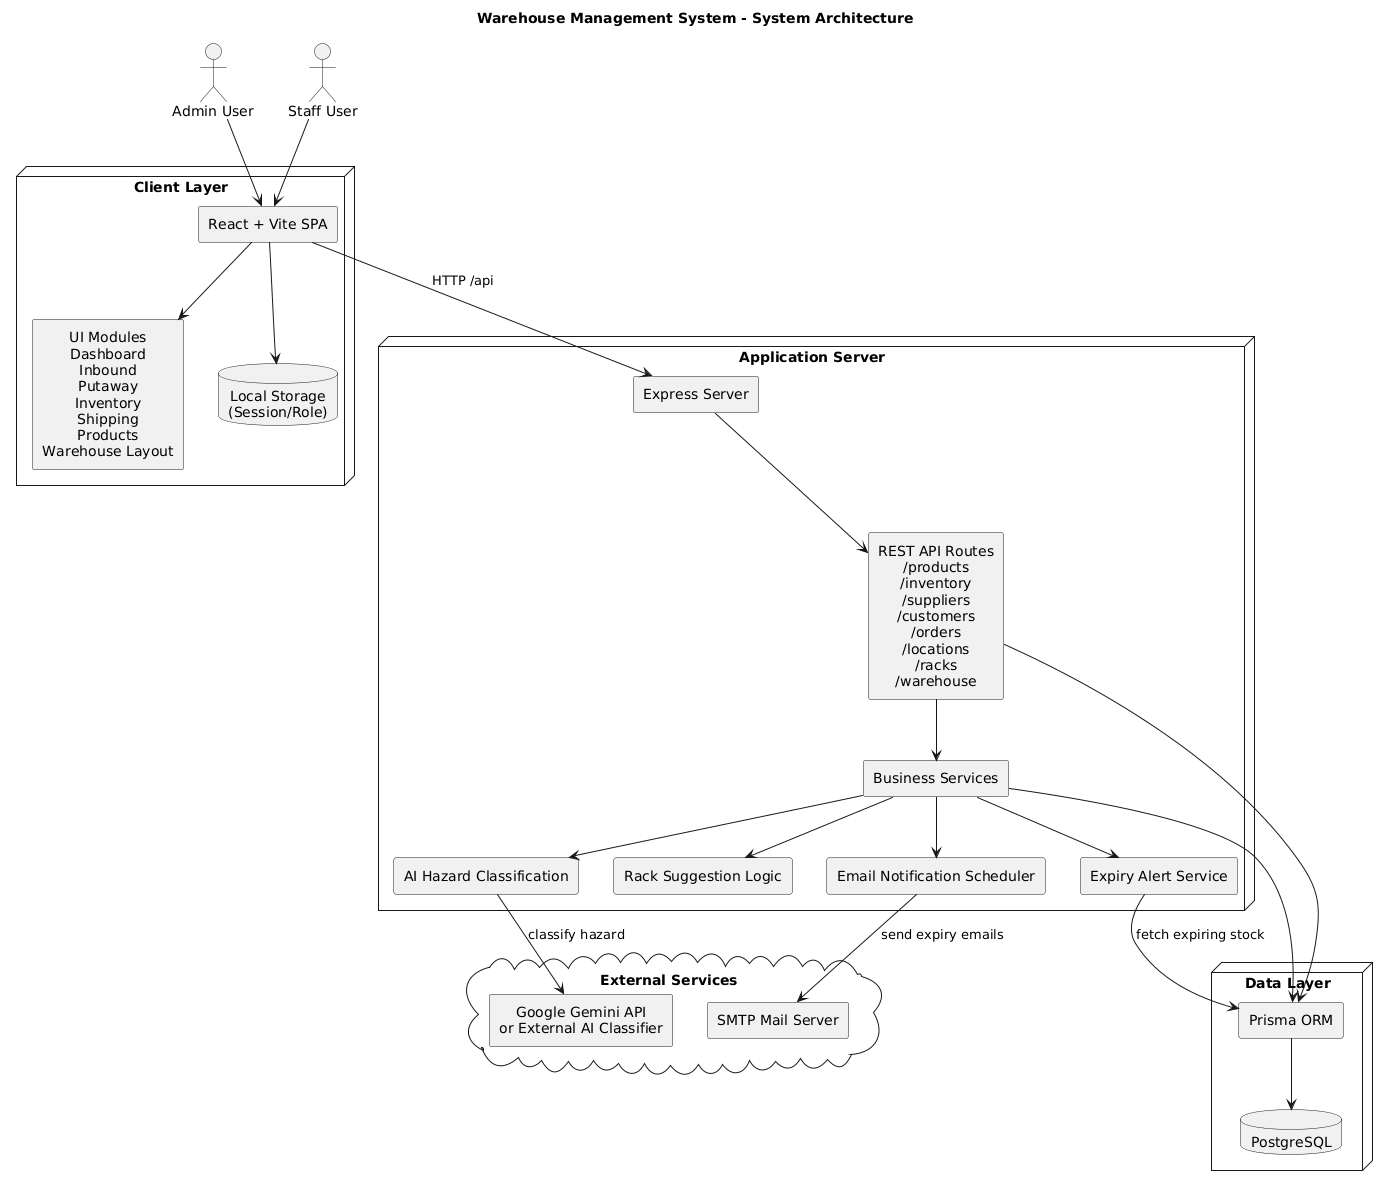

The diagram above was rendered by PlantUML. Its source (embedded in the PNG):
@startuml
title Warehouse Management System - System Architecture

  skinparam componentStyle rectangle
  skinparam shadowing false
  skinparam packageStyle rectangle
  skinparam defaultTextAlignment center

  actor "Admin User" as Admin
  actor "Staff User" as Staff

  node "Client Layer" {
    component "React + Vite SPA" as Frontend
    component "UI Modules\nDashboard\nInbound\nPutaway\nInventory\nShipping\nProducts\nWarehouse Layout" as UIModules
    database "Local Storage\n(Session/Role)" as LocalStorage
  }

  node "Application Server" {
    component "Express Server" as ExpressApp
    component "REST API Routes\n/products\n/inventory\n/suppliers\n/customers\n/orders\n/locations\n/racks\n/warehouse" as ApiRoutes

    component "Business Services" as Services
    component "AI Hazard Classification" as AIService
    component "Rack Suggestion Logic" as RackLogic
    component "Expiry Alert Service" as ExpiryService
    component "Email Notification Scheduler" as Scheduler
  }

  node "Data Layer" {
    component "Prisma ORM" as Prisma
    database "PostgreSQL" as Postgres
  }

  cloud "External Services" {
    component "Google Gemini API\nor External AI Classifier" as Gemini
    component "SMTP Mail Server" as SMTP
  }

  Admin --> Frontend
  Staff --> Frontend

  Frontend --> UIModules
  Frontend --> LocalStorage
  Frontend --> ExpressApp : HTTP /api

  ExpressApp --> ApiRoutes
  ApiRoutes --> Services

  Services --> AIService
  Services --> RackLogic
  Services --> ExpiryService
  Services --> Scheduler

  ApiRoutes --> Prisma
  Services --> Prisma
  Prisma --> Postgres

  AIService --> Gemini : classify hazard
  Scheduler --> SMTP : send expiry emails
  ExpiryService --> Prisma : fetch expiring stock
@enduml